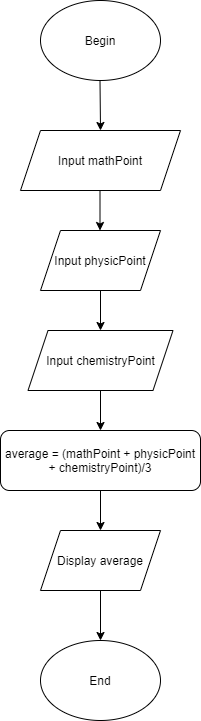

The diagram above was exported from draw.io. Its source (the exported page's mxGraphModel, read from the mxfile embedded in the PNG):
<mxGraphModel dx="868" dy="393" grid="1" gridSize="10" guides="1" tooltips="1" connect="1" arrows="1" fold="1" page="1" pageScale="1" pageWidth="827" pageHeight="1169" math="0" shadow="0">
  <root>
    <mxCell id="0" />
    <mxCell id="1" parent="0" />
    <mxCell id="8kWMrKMUU76tJJShbdeI-1" value="Begin" style="ellipse;whiteSpace=wrap;html=1;" vertex="1" parent="1">
      <mxGeometry x="340" y="10" width="120" height="80" as="geometry" />
    </mxCell>
    <mxCell id="8kWMrKMUU76tJJShbdeI-2" value="Input mathPoint" style="shape=parallelogram;perimeter=parallelogramPerimeter;whiteSpace=wrap;html=1;fixedSize=1;" vertex="1" parent="1">
      <mxGeometry x="320" y="140" width="160" height="60" as="geometry" />
    </mxCell>
    <mxCell id="8kWMrKMUU76tJJShbdeI-5" value="End" style="ellipse;whiteSpace=wrap;html=1;" vertex="1" parent="1">
      <mxGeometry x="340" y="650" width="120" height="80" as="geometry" />
    </mxCell>
    <mxCell id="8kWMrKMUU76tJJShbdeI-9" value="" style="endArrow=classic;html=1;entryX=0.5;entryY=0;entryDx=0;entryDy=0;exitX=0.5;exitY=1;exitDx=0;exitDy=0;" edge="1" parent="1" target="8kWMrKMUU76tJJShbdeI-2">
      <mxGeometry width="50" height="50" relative="1" as="geometry">
        <mxPoint x="399.5" y="90" as="sourcePoint" />
        <mxPoint x="399.5" y="130" as="targetPoint" />
      </mxGeometry>
    </mxCell>
    <mxCell id="8kWMrKMUU76tJJShbdeI-23" value="" style="edgeStyle=orthogonalEdgeStyle;rounded=0;orthogonalLoop=1;jettySize=auto;html=1;" edge="1" parent="1" source="8kWMrKMUU76tJJShbdeI-10" target="8kWMrKMUU76tJJShbdeI-22">
      <mxGeometry relative="1" as="geometry" />
    </mxCell>
    <mxCell id="8kWMrKMUU76tJJShbdeI-10" value="Input physicPoint" style="shape=parallelogram;perimeter=parallelogramPerimeter;whiteSpace=wrap;html=1;fixedSize=1;" vertex="1" parent="1">
      <mxGeometry x="340" y="240" width="120" height="60" as="geometry" />
    </mxCell>
    <mxCell id="8kWMrKMUU76tJJShbdeI-12" value="" style="endArrow=classic;html=1;entryX=0.5;entryY=0;entryDx=0;entryDy=0;exitX=0.5;exitY=1;exitDx=0;exitDy=0;" edge="1" parent="1">
      <mxGeometry width="50" height="50" relative="1" as="geometry">
        <mxPoint x="399.5" y="200" as="sourcePoint" />
        <mxPoint x="399.5" y="240" as="targetPoint" />
      </mxGeometry>
    </mxCell>
    <mxCell id="8kWMrKMUU76tJJShbdeI-22" value="Input chemistryPoint" style="shape=parallelogram;perimeter=parallelogramPerimeter;whiteSpace=wrap;html=1;fixedSize=1;" vertex="1" parent="1">
      <mxGeometry x="327.5" y="340" width="145" height="60" as="geometry" />
    </mxCell>
    <mxCell id="8kWMrKMUU76tJJShbdeI-26" value="average = (mathPoint + physicPoint + chemistryPoint)/3" style="rounded=1;whiteSpace=wrap;html=1;" vertex="1" parent="1">
      <mxGeometry x="300" y="440" width="200" height="60" as="geometry" />
    </mxCell>
    <mxCell id="8kWMrKMUU76tJJShbdeI-27" value="" style="endArrow=classic;html=1;entryX=0.5;entryY=0;entryDx=0;entryDy=0;" edge="1" parent="1" target="8kWMrKMUU76tJJShbdeI-26">
      <mxGeometry width="50" height="50" relative="1" as="geometry">
        <mxPoint x="400" y="400" as="sourcePoint" />
        <mxPoint x="450" y="350" as="targetPoint" />
      </mxGeometry>
    </mxCell>
    <mxCell id="8kWMrKMUU76tJJShbdeI-28" value="Display average" style="shape=parallelogram;perimeter=parallelogramPerimeter;whiteSpace=wrap;html=1;fixedSize=1;" vertex="1" parent="1">
      <mxGeometry x="340" y="540" width="120" height="60" as="geometry" />
    </mxCell>
    <mxCell id="8kWMrKMUU76tJJShbdeI-29" value="" style="endArrow=classic;html=1;entryX=0.5;entryY=0;entryDx=0;entryDy=0;" edge="1" parent="1" target="8kWMrKMUU76tJJShbdeI-28">
      <mxGeometry width="50" height="50" relative="1" as="geometry">
        <mxPoint x="400" y="500" as="sourcePoint" />
        <mxPoint x="450" y="450" as="targetPoint" />
      </mxGeometry>
    </mxCell>
    <mxCell id="8kWMrKMUU76tJJShbdeI-30" value="" style="endArrow=classic;html=1;entryX=0.5;entryY=0;entryDx=0;entryDy=0;" edge="1" parent="1" target="8kWMrKMUU76tJJShbdeI-5">
      <mxGeometry width="50" height="50" relative="1" as="geometry">
        <mxPoint x="400" y="600" as="sourcePoint" />
        <mxPoint x="450" y="550" as="targetPoint" />
      </mxGeometry>
    </mxCell>
  </root>
</mxGraphModel>